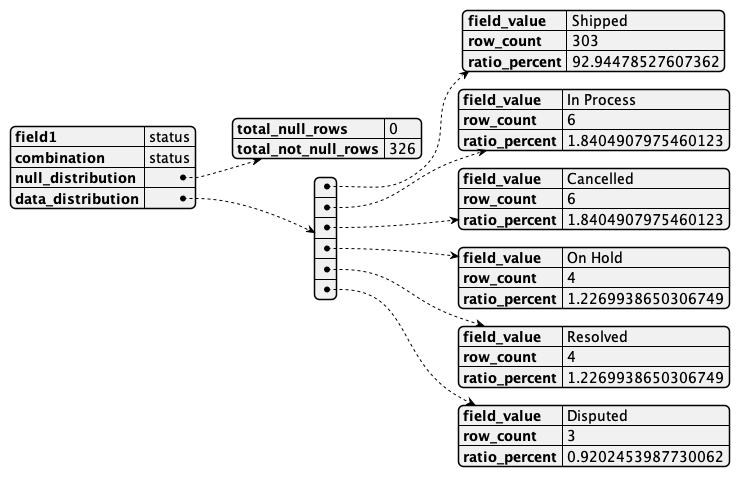

The diagram above was rendered by PlantUML. Its source (embedded in the PNG):
@startjson
{
    "field1": "status",
    "combination": "status",
    "null_distribution": {
        "total_null_rows": 0,
        "total_not_null_rows": 326
    },
    "data_distribution": [
        {
            "field_value": "Shipped",
            "row_count": 303,
            "ratio_percent": 92.94478527607362
        },
        {
            "field_value": "In Process",
            "row_count": 6,
            "ratio_percent": 1.8404907975460123
        },
        {
            "field_value": "Cancelled",
            "row_count": 6,
            "ratio_percent": 1.8404907975460123
        },
        {
            "field_value": "On Hold",
            "row_count": 4,
            "ratio_percent": 1.2269938650306749
        },
        {
            "field_value": "Resolved",
            "row_count": 4,
            "ratio_percent": 1.2269938650306749
        },
        {
            "field_value": "Disputed",
            "row_count": 3,
            "ratio_percent": 0.9202453987730062
        }
    ]
}
@endjson